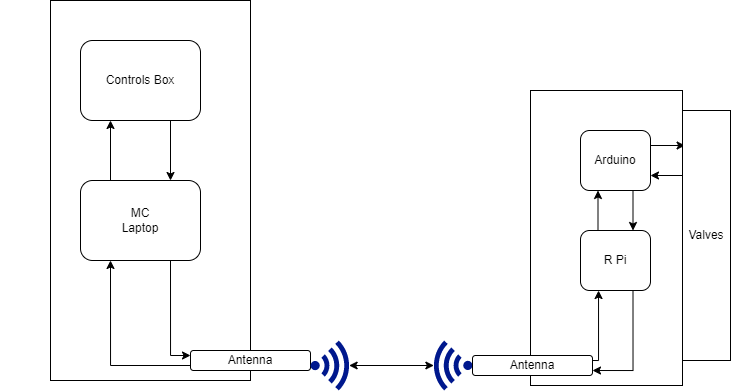

The diagram above was exported from draw.io. Its source (the exported page's mxGraphModel, read from the mxfile embedded in the PNG):
<mxGraphModel dx="773" dy="475" grid="1" gridSize="10" guides="1" tooltips="1" connect="1" arrows="1" fold="1" page="1" pageScale="1" pageWidth="850" pageHeight="1100" math="0" shadow="0">
  <root>
    <mxCell id="0" />
    <mxCell id="1" parent="0" />
    <mxCell id="nO3VZeBboyZZQmOiB9aq-8" value="" style="sketch=0;aspect=fixed;pointerEvents=1;shadow=0;dashed=0;html=1;strokeColor=none;labelPosition=center;verticalLabelPosition=bottom;verticalAlign=top;align=center;fillColor=#00188D;shape=mxgraph.mscae.enterprise.wireless_connection;rotation=-180;" vertex="1" parent="1">
      <mxGeometry x="460" y="380" width="42" height="50" as="geometry" />
    </mxCell>
    <mxCell id="nO3VZeBboyZZQmOiB9aq-9" value="" style="rounded=0;whiteSpace=wrap;html=1;" vertex="1" parent="1">
      <mxGeometry x="560" y="130" width="152" height="295" as="geometry" />
    </mxCell>
    <mxCell id="NKtAKSWY9RQ4FQLEQ2wy-6" style="edgeStyle=orthogonalEdgeStyle;rounded=0;orthogonalLoop=1;jettySize=auto;html=1;exitX=1;exitY=0.25;exitDx=0;exitDy=0;entryX=0.25;entryY=1;entryDx=0;entryDy=0;" edge="1" parent="1" source="nO3VZeBboyZZQmOiB9aq-10" target="nO3VZeBboyZZQmOiB9aq-12">
      <mxGeometry relative="1" as="geometry">
        <Array as="points">
          <mxPoint x="628" y="400" />
          <mxPoint x="628" y="330" />
        </Array>
      </mxGeometry>
    </mxCell>
    <mxCell id="nO3VZeBboyZZQmOiB9aq-10" value="Antenna" style="rounded=1;whiteSpace=wrap;html=1;" vertex="1" parent="1">
      <mxGeometry x="502" y="395" width="120" height="20" as="geometry" />
    </mxCell>
    <mxCell id="NKtAKSWY9RQ4FQLEQ2wy-10" style="edgeStyle=orthogonalEdgeStyle;rounded=0;orthogonalLoop=1;jettySize=auto;html=1;exitX=0.75;exitY=1;exitDx=0;exitDy=0;entryX=0.75;entryY=0;entryDx=0;entryDy=0;startArrow=none;startFill=0;" edge="1" parent="1" source="nO3VZeBboyZZQmOiB9aq-11" target="nO3VZeBboyZZQmOiB9aq-12">
      <mxGeometry relative="1" as="geometry" />
    </mxCell>
    <mxCell id="NKtAKSWY9RQ4FQLEQ2wy-11" style="edgeStyle=orthogonalEdgeStyle;rounded=0;orthogonalLoop=1;jettySize=auto;html=1;exitX=1;exitY=0.25;exitDx=0;exitDy=0;entryX=1.017;entryY=0.186;entryDx=0;entryDy=0;entryPerimeter=0;startArrow=none;startFill=0;" edge="1" parent="1" source="nO3VZeBboyZZQmOiB9aq-11" target="nO3VZeBboyZZQmOiB9aq-9">
      <mxGeometry relative="1" as="geometry" />
    </mxCell>
    <mxCell id="nO3VZeBboyZZQmOiB9aq-11" value="Arduino" style="rounded=1;whiteSpace=wrap;html=1;" vertex="1" parent="1">
      <mxGeometry x="610" y="170" width="70" height="60" as="geometry" />
    </mxCell>
    <mxCell id="NKtAKSWY9RQ4FQLEQ2wy-7" style="edgeStyle=orthogonalEdgeStyle;rounded=0;orthogonalLoop=1;jettySize=auto;html=1;exitX=0.75;exitY=1;exitDx=0;exitDy=0;entryX=1;entryY=0.75;entryDx=0;entryDy=0;" edge="1" parent="1" source="nO3VZeBboyZZQmOiB9aq-12" target="nO3VZeBboyZZQmOiB9aq-10">
      <mxGeometry relative="1" as="geometry" />
    </mxCell>
    <mxCell id="NKtAKSWY9RQ4FQLEQ2wy-8" style="edgeStyle=orthogonalEdgeStyle;rounded=0;orthogonalLoop=1;jettySize=auto;html=1;exitX=0.25;exitY=0;exitDx=0;exitDy=0;entryX=0.25;entryY=1;entryDx=0;entryDy=0;" edge="1" parent="1" source="nO3VZeBboyZZQmOiB9aq-12" target="nO3VZeBboyZZQmOiB9aq-11">
      <mxGeometry relative="1" as="geometry" />
    </mxCell>
    <mxCell id="nO3VZeBboyZZQmOiB9aq-12" value="R Pi" style="rounded=1;whiteSpace=wrap;html=1;" vertex="1" parent="1">
      <mxGeometry x="610" y="270" width="70" height="60" as="geometry" />
    </mxCell>
    <mxCell id="nO3VZeBboyZZQmOiB9aq-15" value="" style="group" vertex="1" connectable="0" parent="1">
      <mxGeometry x="30" y="40" width="332" height="380" as="geometry" />
    </mxCell>
    <mxCell id="nO3VZeBboyZZQmOiB9aq-2" value="" style="rounded=0;whiteSpace=wrap;html=1;" vertex="1" parent="nO3VZeBboyZZQmOiB9aq-15">
      <mxGeometry x="50" width="200" height="380" as="geometry" />
    </mxCell>
    <mxCell id="NKtAKSWY9RQ4FQLEQ2wy-5" style="edgeStyle=orthogonalEdgeStyle;rounded=0;orthogonalLoop=1;jettySize=auto;html=1;exitX=0;exitY=0.75;exitDx=0;exitDy=0;entryX=0.25;entryY=1;entryDx=0;entryDy=0;" edge="1" parent="nO3VZeBboyZZQmOiB9aq-15" source="nO3VZeBboyZZQmOiB9aq-3" target="nO3VZeBboyZZQmOiB9aq-5">
      <mxGeometry relative="1" as="geometry" />
    </mxCell>
    <mxCell id="nO3VZeBboyZZQmOiB9aq-3" value="Antenna" style="rounded=1;whiteSpace=wrap;html=1;" vertex="1" parent="nO3VZeBboyZZQmOiB9aq-15">
      <mxGeometry x="190" y="350" width="120" height="20" as="geometry" />
    </mxCell>
    <mxCell id="NKtAKSWY9RQ4FQLEQ2wy-3" style="edgeStyle=orthogonalEdgeStyle;rounded=0;orthogonalLoop=1;jettySize=auto;html=1;exitX=0.75;exitY=1;exitDx=0;exitDy=0;entryX=0.75;entryY=0;entryDx=0;entryDy=0;" edge="1" parent="nO3VZeBboyZZQmOiB9aq-15" source="nO3VZeBboyZZQmOiB9aq-4" target="nO3VZeBboyZZQmOiB9aq-5">
      <mxGeometry relative="1" as="geometry" />
    </mxCell>
    <mxCell id="nO3VZeBboyZZQmOiB9aq-4" value="Controls Box" style="rounded=1;whiteSpace=wrap;html=1;" vertex="1" parent="nO3VZeBboyZZQmOiB9aq-15">
      <mxGeometry x="80" y="40" width="120" height="80" as="geometry" />
    </mxCell>
    <mxCell id="NKtAKSWY9RQ4FQLEQ2wy-2" style="edgeStyle=orthogonalEdgeStyle;rounded=0;orthogonalLoop=1;jettySize=auto;html=1;exitX=0.25;exitY=0;exitDx=0;exitDy=0;entryX=0.25;entryY=1;entryDx=0;entryDy=0;" edge="1" parent="nO3VZeBboyZZQmOiB9aq-15" source="nO3VZeBboyZZQmOiB9aq-5" target="nO3VZeBboyZZQmOiB9aq-4">
      <mxGeometry relative="1" as="geometry" />
    </mxCell>
    <mxCell id="NKtAKSWY9RQ4FQLEQ2wy-4" style="edgeStyle=orthogonalEdgeStyle;rounded=0;orthogonalLoop=1;jettySize=auto;html=1;exitX=0.75;exitY=1;exitDx=0;exitDy=0;entryX=0;entryY=0.25;entryDx=0;entryDy=0;" edge="1" parent="nO3VZeBboyZZQmOiB9aq-15" source="nO3VZeBboyZZQmOiB9aq-5" target="nO3VZeBboyZZQmOiB9aq-3">
      <mxGeometry relative="1" as="geometry" />
    </mxCell>
    <mxCell id="nO3VZeBboyZZQmOiB9aq-5" value="MC&lt;br&gt;Laptop" style="rounded=1;whiteSpace=wrap;html=1;" vertex="1" parent="nO3VZeBboyZZQmOiB9aq-15">
      <mxGeometry x="80" y="180" width="120" height="80" as="geometry" />
    </mxCell>
    <mxCell id="NKtAKSWY9RQ4FQLEQ2wy-12" style="edgeStyle=orthogonalEdgeStyle;rounded=0;orthogonalLoop=1;jettySize=auto;html=1;exitX=0;exitY=0.25;exitDx=0;exitDy=0;entryX=1;entryY=0.75;entryDx=0;entryDy=0;startArrow=none;startFill=0;" edge="1" parent="1" source="NKtAKSWY9RQ4FQLEQ2wy-1" target="nO3VZeBboyZZQmOiB9aq-11">
      <mxGeometry relative="1" as="geometry">
        <Array as="points">
          <mxPoint x="712" y="215" />
        </Array>
      </mxGeometry>
    </mxCell>
    <mxCell id="NKtAKSWY9RQ4FQLEQ2wy-1" value="Valves" style="rounded=0;whiteSpace=wrap;html=1;" vertex="1" parent="1">
      <mxGeometry x="712" y="150" width="48" height="250" as="geometry" />
    </mxCell>
    <mxCell id="NKtAKSWY9RQ4FQLEQ2wy-13" style="edgeStyle=orthogonalEdgeStyle;rounded=0;orthogonalLoop=1;jettySize=auto;html=1;exitX=0.92;exitY=0.5;exitDx=0;exitDy=0;exitPerimeter=0;entryX=0.92;entryY=0.5;entryDx=0;entryDy=0;entryPerimeter=0;startArrow=classic;startFill=1;" edge="1" parent="1" source="nO3VZeBboyZZQmOiB9aq-7" target="nO3VZeBboyZZQmOiB9aq-8">
      <mxGeometry relative="1" as="geometry" />
    </mxCell>
    <mxCell id="nO3VZeBboyZZQmOiB9aq-7" value="" style="sketch=0;aspect=fixed;pointerEvents=1;shadow=0;dashed=0;html=1;strokeColor=none;labelPosition=center;verticalLabelPosition=bottom;verticalAlign=top;align=center;fillColor=#00188D;shape=mxgraph.mscae.enterprise.wireless_connection;fontStyle=4" vertex="1" parent="1">
      <mxGeometry x="340" y="380" width="42" height="50" as="geometry" />
    </mxCell>
  </root>
</mxGraphModel>